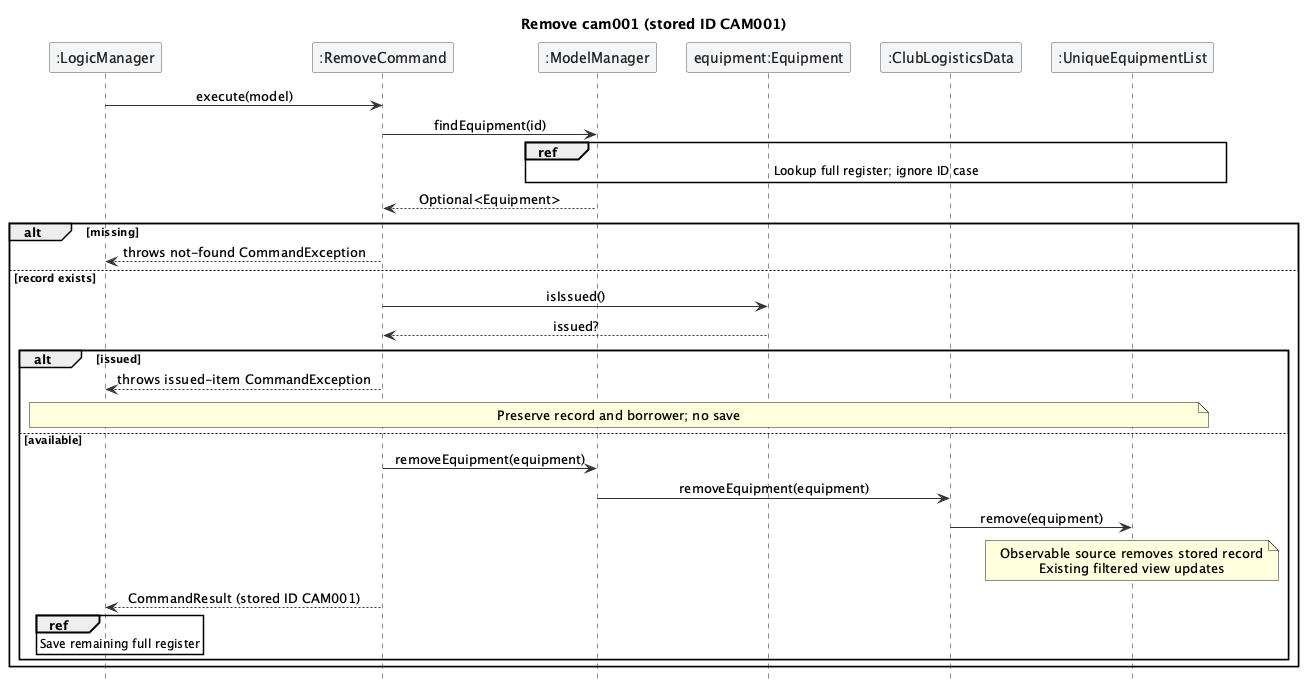

The diagram above was rendered by PlantUML. Its source (embedded in the PNG):
@startuml
!include style.puml
skinparam ArrowFontStyle plain
skinparam ParticipantFontColor #222222
skinparam sequenceParticipantBackgroundColor #F4F5F7
skinparam sequenceParticipantBorderColor #555555
skinparam sequenceArrowColor #333333
hide footbox
title Remove cam001 (stored ID CAM001)
participant ":LogicManager" as L
participant ":RemoveCommand" as C
participant ":ModelManager" as M
participant "equipment:Equipment" as E
participant ":ClubLogisticsData" as D
participant ":UniqueEquipmentList" as U
L -> C : execute(model)
C -> M : findEquipment(id)
ref over M, U : Lookup full register; ignore ID case
M --> C : Optional<Equipment>
alt missing
  C --> L : throws not-found CommandException
else record exists
  C -> E : isIssued()
  E --> C : issued?
  alt issued
    C --> L : throws issued-item CommandException
    note over L, U : Preserve record and borrower; no save
  else available
    C -> M : removeEquipment(equipment)
    M -> D : removeEquipment(equipment)
    D -> U : remove(equipment)
    note over U : Observable source removes stored record\nExisting filtered view updates
    C --> L : CommandResult (stored ID CAM001)
    ref over L : Save remaining full register
  end
end
@enduml